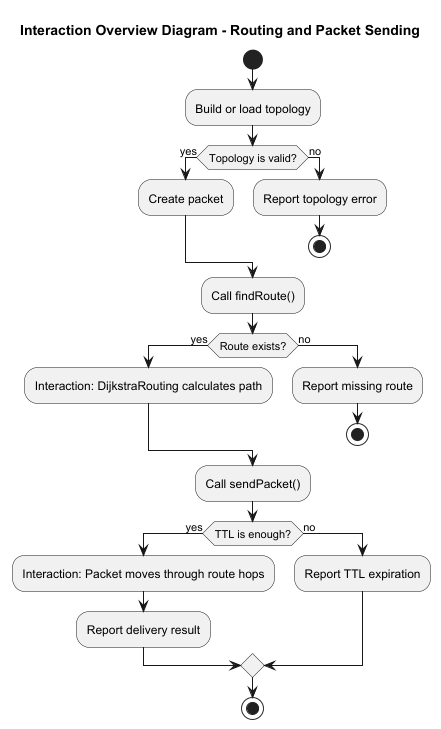

The diagram above was rendered by PlantUML. Its source (embedded in the PNG):
@startuml
title Interaction Overview Diagram - Routing and Packet Sending

start

:Build or load topology;

if (Topology is valid?) then (yes)
    :Create packet;
else (no)
    :Report topology error;
    stop
endif

:Call findRoute();

if (Route exists?) then (yes)
    :Interaction: DijkstraRouting calculates path;
else (no)
    :Report missing route;
    stop
endif

:Call sendPacket();

if (TTL is enough?) then (yes)
    :Interaction: Packet moves through route hops;
    :Report delivery result;
else (no)
    :Report TTL expiration;
endif

stop

@enduml